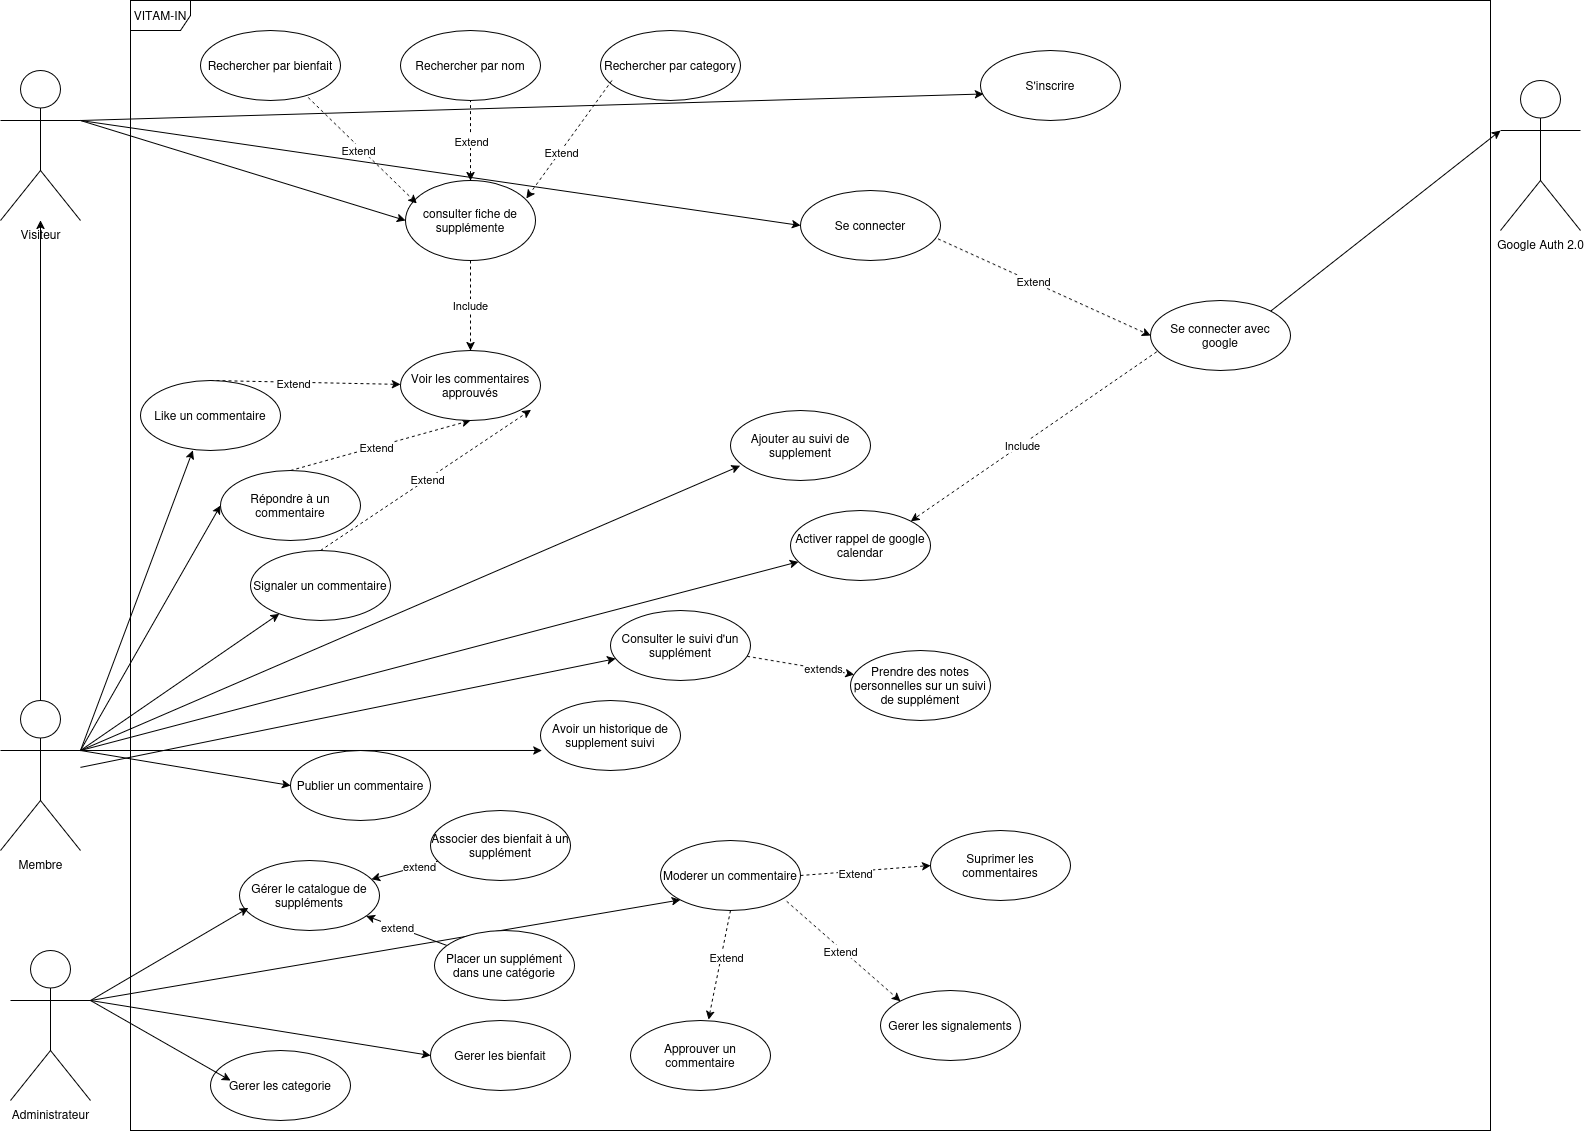

The diagram above was exported from draw.io. Its source (the exported page's mxGraphModel, read from the mxfile embedded in the PNG):
<mxGraphModel dx="3288" dy="2743" grid="1" gridSize="10" guides="1" tooltips="1" connect="1" arrows="1" fold="1" page="1" pageScale="1" pageWidth="827" pageHeight="1169" background="none" math="0" shadow="0">
  <root>
    <mxCell id="0" />
    <mxCell id="1" parent="0" />
    <mxCell id="2" parent="1" style="shape=umlFrame;whiteSpace=wrap;html=1;pointerEvents=0;" value="VITAM-IN" vertex="1">
      <mxGeometry height="1130" width="1360" x="330" y="-1150" as="geometry" />
    </mxCell>
    <mxCell id="3" edge="1" parent="1" source="12" style="edgeStyle=orthogonalEdgeStyle;rounded=0;orthogonalLoop=1;jettySize=auto;html=1;" target="6" value="">
      <mxGeometry relative="1" as="geometry">
        <Array as="points" />
        <mxPoint x="240" y="-880" as="targetPoint" />
      </mxGeometry>
    </mxCell>
    <mxCell id="4" edge="1" parent="1" source="6" style="rounded=0;orthogonalLoop=1;jettySize=auto;html=1;exitX=1;exitY=0.3333333333333333;exitDx=0;exitDy=0;exitPerimeter=0;entryX=0;entryY=0.5;entryDx=0;entryDy=0;" target="46">
      <mxGeometry relative="1" as="geometry" />
    </mxCell>
    <mxCell id="5" edge="1" parent="1" source="6" style="edgeStyle=none;rounded=0;orthogonalLoop=1;jettySize=auto;html=1;exitX=1;exitY=0.3333333333333333;exitDx=0;exitDy=0;exitPerimeter=0;entryX=0;entryY=0.5;entryDx=0;entryDy=0;" target="54">
      <mxGeometry relative="1" as="geometry" />
    </mxCell>
    <mxCell id="6" parent="1" style="shape=umlActor;verticalLabelPosition=bottom;verticalAlign=top;html=1;outlineConnect=0;" value="Visiteur" vertex="1">
      <mxGeometry height="150" width="80" x="200" y="-1080" as="geometry" />
    </mxCell>
    <mxCell id="7" edge="1" parent="1" source="12" style="edgeStyle=none;rounded=0;orthogonalLoop=1;jettySize=auto;html=1;exitX=1;exitY=0.3333333333333333;exitDx=0;exitDy=0;exitPerimeter=0;entryX=0;entryY=0.5;entryDx=0;entryDy=0;" target="39">
      <mxGeometry relative="1" as="geometry" />
    </mxCell>
    <mxCell id="8" edge="1" parent="1" source="12" style="edgeStyle=none;rounded=0;orthogonalLoop=1;jettySize=auto;html=1;exitX=1;exitY=0.3333333333333333;exitDx=0;exitDy=0;exitPerimeter=0;" target="35">
      <mxGeometry relative="1" as="geometry" />
    </mxCell>
    <mxCell id="9" edge="1" parent="1" source="12" style="edgeStyle=none;rounded=0;orthogonalLoop=1;jettySize=auto;html=1;exitX=1;exitY=0.3333333333333333;exitDx=0;exitDy=0;exitPerimeter=0;entryX=0;entryY=0.5;entryDx=0;entryDy=0;" target="34">
      <mxGeometry relative="1" as="geometry" />
    </mxCell>
    <mxCell id="10" edge="1" parent="1" source="12" style="edgeStyle=none;rounded=0;orthogonalLoop=1;jettySize=auto;html=1;exitX=1;exitY=0.3333333333333333;exitDx=0;exitDy=0;exitPerimeter=0;" target="22">
      <mxGeometry relative="1" as="geometry" />
    </mxCell>
    <mxCell id="11" edge="1" parent="1" source="12" style="edgeStyle=none;rounded=0;orthogonalLoop=1;jettySize=auto;html=1;" target="72">
      <mxGeometry relative="1" as="geometry" />
    </mxCell>
    <mxCell id="12" parent="1" style="shape=umlActor;verticalLabelPosition=bottom;verticalAlign=top;html=1;outlineConnect=0;" value="Membre" vertex="1">
      <mxGeometry height="150" width="80" x="200" y="-450" as="geometry" />
    </mxCell>
    <mxCell id="13" edge="1" parent="1" source="15" style="edgeStyle=none;rounded=0;orthogonalLoop=1;jettySize=auto;html=1;exitX=1;exitY=0.3333333333333333;exitDx=0;exitDy=0;exitPerimeter=0;entryX=0;entryY=0.5;entryDx=0;entryDy=0;" target="31">
      <mxGeometry relative="1" as="geometry" />
    </mxCell>
    <mxCell id="14" edge="1" parent="1" source="15" style="edgeStyle=none;rounded=0;orthogonalLoop=1;jettySize=auto;html=1;exitX=1;exitY=0.3333333333333333;exitDx=0;exitDy=0;exitPerimeter=0;entryX=0;entryY=1;entryDx=0;entryDy=0;" target="30">
      <mxGeometry relative="1" as="geometry" />
    </mxCell>
    <mxCell id="15" parent="1" style="shape=umlActor;verticalLabelPosition=bottom;verticalAlign=top;html=1;outlineConnect=0;" value="Administrateur" vertex="1">
      <mxGeometry height="150" width="80" x="210" y="-200" as="geometry" />
    </mxCell>
    <mxCell id="16" edge="1" parent="1" source="32" style="edgeStyle=none;rounded=0;orthogonalLoop=1;jettySize=auto;html=1;exitX=0.045;exitY=0.732;exitDx=0;exitDy=0;exitPerimeter=0;entryX=1;entryY=0;entryDx=0;entryDy=0;dashed=1;" target="22">
      <mxGeometry relative="1" as="geometry" />
    </mxCell>
    <mxCell id="17" connectable="0" parent="16" style="edgeLabel;html=1;align=center;verticalAlign=middle;resizable=0;points=[];" value="Include" vertex="1">
      <mxGeometry relative="1" x="0.1004" as="geometry">
        <mxPoint as="offset" />
      </mxGeometry>
    </mxCell>
    <mxCell id="18" parent="1" style="shape=umlActor;verticalLabelPosition=bottom;verticalAlign=top;html=1;outlineConnect=0;" value="Google Auth 2.0" vertex="1">
      <mxGeometry height="150" width="80" x="1700" y="-1070" as="geometry" />
    </mxCell>
    <mxCell id="19" parent="1" style="ellipse;whiteSpace=wrap;html=1;" value="Suprimer les commentaires" vertex="1">
      <mxGeometry height="70" width="140" x="1130" y="-320" as="geometry" />
    </mxCell>
    <mxCell id="20" parent="1" style="ellipse;whiteSpace=wrap;html=1;" value="Gerer les signalements" vertex="1">
      <mxGeometry height="70" width="140" x="1080" y="-160" as="geometry" />
    </mxCell>
    <mxCell id="21" parent="1" style="ellipse;whiteSpace=wrap;html=1;" value="Avoir un historique de supplement suivi" vertex="1">
      <mxGeometry height="70" width="140" x="740" y="-450" as="geometry" />
    </mxCell>
    <mxCell id="22" parent="1" style="ellipse;whiteSpace=wrap;html=1;" value="Activer rappel de google calendar" vertex="1">
      <mxGeometry height="70" width="140" x="990" y="-640" as="geometry" />
    </mxCell>
    <mxCell id="23" parent="1" style="ellipse;whiteSpace=wrap;html=1;" value="Prendre des notes personnelles sur un suivi de supplément" vertex="1">
      <mxGeometry height="70" width="140" x="1050" y="-500" as="geometry" />
    </mxCell>
    <mxCell id="24" parent="1" style="ellipse;whiteSpace=wrap;html=1;" value="Gerer les categorie" vertex="1">
      <mxGeometry height="70" width="140" x="410" y="-100" as="geometry" />
    </mxCell>
    <mxCell id="25" parent="1" style="ellipse;whiteSpace=wrap;html=1;" value="Approuver un commentaire" vertex="1">
      <mxGeometry height="70" width="140" x="830" y="-130" as="geometry" />
    </mxCell>
    <mxCell id="26" edge="1" parent="1" source="30" style="edgeStyle=none;rounded=0;orthogonalLoop=1;jettySize=auto;html=1;exitX=0.901;exitY=0.869;exitDx=0;exitDy=0;entryX=0;entryY=0;entryDx=0;entryDy=0;exitPerimeter=0;dashed=1;" target="20">
      <mxGeometry relative="1" as="geometry" />
    </mxCell>
    <mxCell id="27" connectable="0" parent="26" style="edgeLabel;html=1;align=center;verticalAlign=middle;resizable=0;points=[];" value="Extend" vertex="1">
      <mxGeometry relative="1" x="-0.0364" y="-2" as="geometry">
        <mxPoint as="offset" />
      </mxGeometry>
    </mxCell>
    <mxCell id="28" edge="1" parent="1" source="30" style="edgeStyle=none;rounded=0;orthogonalLoop=1;jettySize=auto;html=1;exitX=1;exitY=0.5;exitDx=0;exitDy=0;entryX=0;entryY=0.5;entryDx=0;entryDy=0;dashed=1;" target="19">
      <mxGeometry relative="1" as="geometry" />
    </mxCell>
    <mxCell id="29" connectable="0" parent="28" style="edgeLabel;html=1;align=center;verticalAlign=middle;resizable=0;points=[];" value="Extend" vertex="1">
      <mxGeometry relative="1" x="-0.1707" y="-1" as="geometry">
        <mxPoint as="offset" />
      </mxGeometry>
    </mxCell>
    <mxCell id="30" parent="1" style="ellipse;whiteSpace=wrap;html=1;" value="Moderer un commentaire" vertex="1">
      <mxGeometry height="70" width="140" x="860" y="-310" as="geometry" />
    </mxCell>
    <mxCell id="31" parent="1" style="ellipse;whiteSpace=wrap;html=1;" value="Gerer les bienfait" vertex="1">
      <mxGeometry height="70" width="140" x="630" y="-130" as="geometry" />
    </mxCell>
    <mxCell id="32" parent="1" style="ellipse;whiteSpace=wrap;html=1;" value="Se connecter avec google" vertex="1">
      <mxGeometry height="70" width="140" x="1350" y="-850" as="geometry" />
    </mxCell>
    <mxCell id="33" parent="1" style="ellipse;whiteSpace=wrap;html=1;" value="Rechercher par bienfait" vertex="1">
      <mxGeometry height="70" width="140" x="400" y="-1120" as="geometry" />
    </mxCell>
    <mxCell id="34" parent="1" style="ellipse;whiteSpace=wrap;html=1;" value="Publier un commentaire" vertex="1">
      <mxGeometry height="70" width="140" x="490" y="-400" as="geometry" />
    </mxCell>
    <mxCell id="35" parent="1" style="ellipse;whiteSpace=wrap;html=1;" value="Signaler un commentaire" vertex="1">
      <mxGeometry height="70" width="140" x="450" y="-600" as="geometry" />
    </mxCell>
    <mxCell id="36" parent="1" style="ellipse;whiteSpace=wrap;html=1;" value="&lt;div&gt;Gérer le catalogue de suppléments&lt;/div&gt;" vertex="1">
      <mxGeometry height="70" width="140" x="439" y="-290" as="geometry" />
    </mxCell>
    <mxCell id="37" edge="1" parent="1" source="39" style="edgeStyle=none;rounded=0;orthogonalLoop=1;jettySize=auto;html=1;exitX=0.5;exitY=0;exitDx=0;exitDy=0;entryX=0.5;entryY=1;entryDx=0;entryDy=0;dashed=1;" target="40">
      <mxGeometry relative="1" as="geometry" />
    </mxCell>
    <mxCell id="38" connectable="0" parent="37" style="edgeLabel;html=1;align=center;verticalAlign=middle;resizable=0;points=[];" value="Extend" vertex="1">
      <mxGeometry relative="1" x="-0.0684" as="geometry">
        <mxPoint as="offset" />
      </mxGeometry>
    </mxCell>
    <mxCell id="39" parent="1" style="ellipse;whiteSpace=wrap;html=1;" value="Répondre à un commentaire" vertex="1">
      <mxGeometry height="70" width="140" x="420" y="-680" as="geometry" />
    </mxCell>
    <mxCell id="40" parent="1" style="ellipse;whiteSpace=wrap;html=1;" value="Voir les commentaires approuvés" vertex="1">
      <mxGeometry height="70" width="140" x="600" y="-800" as="geometry" />
    </mxCell>
    <mxCell id="41" parent="1" style="ellipse;whiteSpace=wrap;html=1;" value="Rechercher par category" vertex="1">
      <mxGeometry height="70" width="140" x="800" y="-1120" as="geometry" />
    </mxCell>
    <mxCell id="42" edge="1" parent="1" source="46" style="edgeStyle=none;rounded=0;orthogonalLoop=1;jettySize=auto;html=1;dashed=1;startArrow=classic;startFill=1;endArrow=none;endFill=0;" target="50" value="">
      <mxGeometry relative="1" as="geometry" />
    </mxCell>
    <mxCell id="43" connectable="0" parent="42" style="edgeLabel;html=1;align=center;verticalAlign=middle;resizable=0;points=[];" value="Extend" vertex="1">
      <mxGeometry relative="1" x="-0.0218" as="geometry">
        <mxPoint as="offset" />
      </mxGeometry>
    </mxCell>
    <mxCell id="44" edge="1" parent="1" source="46" style="edgeStyle=none;rounded=0;orthogonalLoop=1;jettySize=auto;html=1;exitX=0.5;exitY=1;exitDx=0;exitDy=0;entryX=0.5;entryY=0;entryDx=0;entryDy=0;dashed=1;" target="40">
      <mxGeometry relative="1" as="geometry" />
    </mxCell>
    <mxCell id="45" connectable="0" parent="44" style="edgeLabel;html=1;align=center;verticalAlign=middle;resizable=0;points=[];" value="Include" vertex="1">
      <mxGeometry relative="1" x="-0.0071" y="-1" as="geometry">
        <mxPoint as="offset" />
      </mxGeometry>
    </mxCell>
    <mxCell id="46" parent="1" style="ellipse;whiteSpace=wrap;html=1;" value="&lt;div&gt;consulter fiche de supplémente&lt;/div&gt;" vertex="1">
      <mxGeometry height="80" width="130" x="605" y="-970" as="geometry" />
    </mxCell>
    <mxCell id="47" edge="1" parent="1" source="49" style="edgeStyle=none;rounded=0;orthogonalLoop=1;jettySize=auto;html=1;exitX=0.5;exitY=0;exitDx=0;exitDy=0;dashed=1;" target="40">
      <mxGeometry relative="1" as="geometry" />
    </mxCell>
    <mxCell id="48" connectable="0" parent="47" style="edgeLabel;html=1;align=center;verticalAlign=middle;resizable=0;points=[];" value="Extend" vertex="1">
      <mxGeometry relative="1" x="-0.1324" as="geometry">
        <mxPoint as="offset" />
      </mxGeometry>
    </mxCell>
    <mxCell id="49" parent="1" style="ellipse;whiteSpace=wrap;html=1;" value="Like un commentaire" vertex="1">
      <mxGeometry height="70" width="140" x="340" y="-770" as="geometry" />
    </mxCell>
    <mxCell id="50" parent="1" style="ellipse;whiteSpace=wrap;html=1;" value="Rechercher par nom" vertex="1">
      <mxGeometry height="70" width="140" x="600" y="-1120" as="geometry" />
    </mxCell>
    <mxCell id="51" parent="1" style="ellipse;whiteSpace=wrap;html=1;" value="S'inscrire" vertex="1">
      <mxGeometry height="70" width="140" x="1180" y="-1100" as="geometry" />
    </mxCell>
    <mxCell id="52" edge="1" parent="1" source="54" style="edgeStyle=none;rounded=0;orthogonalLoop=1;jettySize=auto;html=1;exitX=0.982;exitY=0.691;exitDx=0;exitDy=0;entryX=0;entryY=0.5;entryDx=0;entryDy=0;dashed=1;exitPerimeter=0;" target="32">
      <mxGeometry relative="1" as="geometry" />
    </mxCell>
    <mxCell id="53" connectable="0" parent="52" style="edgeLabel;html=1;align=center;verticalAlign=middle;resizable=0;points=[];" value="Extend" vertex="1">
      <mxGeometry relative="1" x="-0.1119" as="geometry">
        <mxPoint y="-1" as="offset" />
      </mxGeometry>
    </mxCell>
    <mxCell id="54" parent="1" style="ellipse;whiteSpace=wrap;html=1;" value="&lt;div&gt;Se connecter&lt;/div&gt;" vertex="1">
      <mxGeometry height="70" width="140" x="1000" y="-960" as="geometry" />
    </mxCell>
    <mxCell id="55" edge="1" parent="1" source="33" style="edgeStyle=none;rounded=0;orthogonalLoop=1;jettySize=auto;html=1;exitX=0.769;exitY=0.958;exitDx=0;exitDy=0;entryX=0.086;entryY=0.285;entryDx=0;entryDy=0;entryPerimeter=0;exitPerimeter=0;dashed=1;startArrow=none;startFill=0;endArrow=classic;endFill=1;" target="46">
      <mxGeometry relative="1" as="geometry" />
    </mxCell>
    <mxCell id="56" connectable="0" parent="55" style="edgeLabel;html=1;align=center;verticalAlign=middle;resizable=0;points=[];" value="Extend" vertex="1">
      <mxGeometry relative="1" x="-0.0492" y="-3" as="geometry">
        <mxPoint as="offset" />
      </mxGeometry>
    </mxCell>
    <mxCell id="57" edge="1" parent="1" source="41" style="edgeStyle=none;rounded=0;orthogonalLoop=1;jettySize=auto;html=1;exitX=0.082;exitY=0.713;exitDx=0;exitDy=0;entryX=0.929;entryY=0.225;entryDx=0;entryDy=0;entryPerimeter=0;dashed=1;startArrow=none;startFill=0;endArrow=classic;endFill=1;exitPerimeter=0;" target="46">
      <mxGeometry relative="1" as="geometry" />
    </mxCell>
    <mxCell id="58" connectable="0" parent="57" style="edgeLabel;html=1;align=center;verticalAlign=middle;resizable=0;points=[];" value="Extend" vertex="1">
      <mxGeometry relative="1" x="0.1998" as="geometry">
        <mxPoint as="offset" />
      </mxGeometry>
    </mxCell>
    <mxCell id="59" edge="1" parent="1" source="12" style="edgeStyle=none;rounded=0;orthogonalLoop=1;jettySize=auto;html=1;exitX=1;exitY=0.3333333333333333;exitDx=0;exitDy=0;exitPerimeter=0;entryX=0.374;entryY=0.999;entryDx=0;entryDy=0;entryPerimeter=0;" target="49">
      <mxGeometry relative="1" as="geometry" />
    </mxCell>
    <mxCell id="60" edge="1" parent="1" source="35" style="edgeStyle=none;rounded=0;orthogonalLoop=1;jettySize=auto;html=1;exitX=0.5;exitY=0;exitDx=0;exitDy=0;entryX=0.932;entryY=0.849;entryDx=0;entryDy=0;entryPerimeter=0;dashed=1;" target="40">
      <mxGeometry relative="1" as="geometry" />
    </mxCell>
    <mxCell id="61" connectable="0" parent="60" style="edgeLabel;html=1;align=center;verticalAlign=middle;resizable=0;points=[];" value="Extend" vertex="1">
      <mxGeometry relative="1" x="0.0067" y="1" as="geometry">
        <mxPoint as="offset" />
      </mxGeometry>
    </mxCell>
    <mxCell id="62" edge="1" parent="1" source="12" style="edgeStyle=none;rounded=0;orthogonalLoop=1;jettySize=auto;html=1;exitX=1;exitY=0.3333333333333333;exitDx=0;exitDy=0;exitPerimeter=0;entryX=0.068;entryY=0.791;entryDx=0;entryDy=0;entryPerimeter=0;" target="64">
      <mxGeometry relative="1" as="geometry" />
    </mxCell>
    <mxCell id="63" edge="1" parent="1" source="12" style="edgeStyle=none;rounded=0;orthogonalLoop=1;jettySize=auto;html=1;exitX=1;exitY=0.3333333333333333;exitDx=0;exitDy=0;exitPerimeter=0;entryX=0.009;entryY=0.714;entryDx=0;entryDy=0;entryPerimeter=0;" target="21">
      <mxGeometry relative="1" as="geometry" />
    </mxCell>
    <mxCell id="64" parent="1" style="ellipse;whiteSpace=wrap;html=1;" value="Ajouter au suivi de supplement" vertex="1">
      <mxGeometry height="70" width="140" x="930" y="-740" as="geometry" />
    </mxCell>
    <mxCell id="65" edge="1" parent="1" source="32" style="edgeStyle=none;rounded=0;orthogonalLoop=1;jettySize=auto;html=1;exitX=1;exitY=0;exitDx=0;exitDy=0;entryX=0;entryY=0.3333333333333333;entryDx=0;entryDy=0;entryPerimeter=0;" target="18">
      <mxGeometry relative="1" as="geometry" />
    </mxCell>
    <mxCell id="66" edge="1" parent="1" source="15" style="edgeStyle=none;rounded=0;orthogonalLoop=1;jettySize=auto;html=1;exitX=1;exitY=0.3333333333333333;exitDx=0;exitDy=0;exitPerimeter=0;entryX=0.063;entryY=0.678;entryDx=0;entryDy=0;entryPerimeter=0;" target="36">
      <mxGeometry relative="1" as="geometry" />
    </mxCell>
    <mxCell id="67" edge="1" parent="1" source="15" style="edgeStyle=none;rounded=0;orthogonalLoop=1;jettySize=auto;html=1;exitX=1;exitY=0.3333333333333333;exitDx=0;exitDy=0;exitPerimeter=0;entryX=0.143;entryY=0.429;entryDx=0;entryDy=0;entryPerimeter=0;" target="24">
      <mxGeometry relative="1" as="geometry" />
    </mxCell>
    <mxCell id="68" edge="1" parent="1" source="30" style="edgeStyle=none;rounded=0;orthogonalLoop=1;jettySize=auto;html=1;exitX=0.5;exitY=1;exitDx=0;exitDy=0;entryX=0.557;entryY=-0.013;entryDx=0;entryDy=0;entryPerimeter=0;dashed=1;" target="25">
      <mxGeometry relative="1" as="geometry" />
    </mxCell>
    <mxCell id="69" connectable="0" parent="68" style="edgeLabel;html=1;align=center;verticalAlign=middle;resizable=0;points=[];" value="Extend" vertex="1">
      <mxGeometry relative="1" x="-0.1773" y="4" as="geometry">
        <mxPoint as="offset" />
      </mxGeometry>
    </mxCell>
    <mxCell id="70" edge="1" parent="1" source="72" style="edgeStyle=none;rounded=0;orthogonalLoop=1;jettySize=auto;html=1;dashed=1;" target="23">
      <mxGeometry relative="1" as="geometry" />
    </mxCell>
    <mxCell id="71" connectable="0" parent="70" style="edgeLabel;html=1;align=center;verticalAlign=middle;resizable=0;points=[];" value="extends" vertex="1">
      <mxGeometry relative="1" x="0.3875" y="2" as="geometry">
        <mxPoint as="offset" />
      </mxGeometry>
    </mxCell>
    <mxCell id="72" parent="1" style="ellipse;whiteSpace=wrap;html=1;" value="Consulter le suivi d'un supplément" vertex="1">
      <mxGeometry height="70" width="140" x="810" y="-540" as="geometry" />
    </mxCell>
    <mxCell id="73" edge="1" parent="1" source="75" style="edgeStyle=none;rounded=0;orthogonalLoop=1;jettySize=auto;html=1;" target="36">
      <mxGeometry relative="1" as="geometry" />
    </mxCell>
    <mxCell id="74" connectable="0" parent="73" style="edgeLabel;html=1;align=center;verticalAlign=middle;resizable=0;points=[];" value="extend" vertex="1">
      <mxGeometry relative="1" x="-0.4144" y="-1" as="geometry">
        <mxPoint as="offset" />
      </mxGeometry>
    </mxCell>
    <mxCell id="75" parent="1" style="ellipse;whiteSpace=wrap;html=1;" value="Associer des bienfait à un supplément" vertex="1">
      <mxGeometry height="70" width="140" x="630" y="-340" as="geometry" />
    </mxCell>
    <mxCell id="76" edge="1" parent="1" source="78" style="edgeStyle=none;rounded=0;orthogonalLoop=1;jettySize=auto;html=1;" target="36">
      <mxGeometry relative="1" as="geometry" />
    </mxCell>
    <mxCell id="77" connectable="0" parent="76" style="edgeLabel;html=1;align=center;verticalAlign=middle;resizable=0;points=[];" value="extend" vertex="1">
      <mxGeometry relative="1" x="0.2715" y="-1" as="geometry">
        <mxPoint as="offset" />
      </mxGeometry>
    </mxCell>
    <mxCell id="78" parent="1" style="ellipse;whiteSpace=wrap;html=1;" value="Placer un supplément dans une catégorie" vertex="1">
      <mxGeometry height="70" width="140" x="634" y="-220" as="geometry" />
    </mxCell>
    <mxCell id="79" edge="1" parent="1" source="6" style="edgeStyle=none;rounded=0;orthogonalLoop=1;jettySize=auto;html=1;exitX=1;exitY=0.3333333333333333;exitDx=0;exitDy=0;exitPerimeter=0;entryX=0.021;entryY=0.621;entryDx=0;entryDy=0;entryPerimeter=0;" target="51">
      <mxGeometry relative="1" as="geometry" />
    </mxCell>
  </root>
</mxGraphModel>